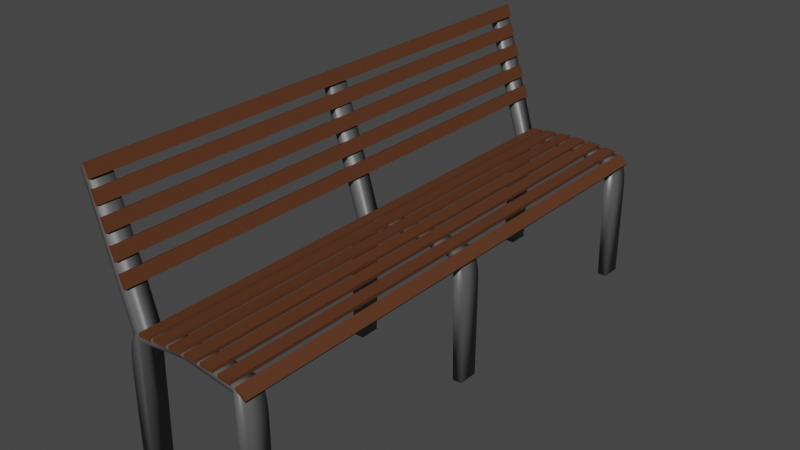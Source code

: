 # Source: Lookout_chair.blend  (saved by Blender 2.82.7; exported with 4.5.12 LTS)
import bpy
from mathutils import Matrix  # noqa: F401  (used for matrix-valued properties, if any)

bpy.ops.wm.read_factory_settings(use_empty=True)
scene = bpy.context.scene
scene.name = 'Scene'

# ---- collections
col_collection = bpy.data.collections.new('Collection'); scene.collection.children.link(col_collection)

# ---- materials (node trees are filled in below, after node groups)
mat_metal = bpy.data.materials.new('Metal')
mat_metal.alpha_threshold = 0.0
mat_metal.use_transparent_shadow = False
mat_metal.line_color = (0.0, 0.0, 0.0, 1.0)
mat_wood = bpy.data.materials.new('Wood')
mat_wood.use_backface_culling = True
mat_wood.use_transparent_shadow = False

# ---- material node trees
mat_metal.use_nodes = True; mat_metal.node_tree.nodes.clear()
_N = mat_metal.node_tree.nodes; _L = mat_metal.node_tree.links
n0 = _N.new('ShaderNodeOutputMaterial'); n0.name = 'Material Output'; n0.location = (300, 300)
n1 = _N.new('ShaderNodeBsdfPrincipled'); n1.name = 'Principled BSDF'; n1.location = (10, 300)
n1.distribution = 'GGX'
n1.subsurface_method = 'BURLEY'
n1.inputs[0].default_value = (0.1532, 0.1532, 0.1532, 1.0)
n1.inputs[1].default_value = 0.4587
n1.inputs[2].default_value = 0.4
n1.inputs[3].default_value = 1.45
n1.inputs[27].default_value = (0.0, 0.0, 0.0, 1.0)
n1.inputs[28].default_value = 1.0
_L.new(n1.outputs[0], n0.inputs[0])
n0.is_active_output = True
mat_wood.use_nodes = True; mat_wood.node_tree.nodes.clear()
_N = mat_wood.node_tree.nodes; _L = mat_wood.node_tree.links
n0 = _N.new('ShaderNodeOutputMaterial'); n0.name = 'Material Output'; n0.location = (300, 300)
n1 = _N.new('ShaderNodeBsdfPrincipled'); n1.name = 'Principled BSDF'; n1.location = (10, 300)
n1.distribution = 'GGX'
n1.subsurface_method = 'BURLEY'
n1.inputs[0].default_value = (0.1055, 0.03975, 0.01898, 1.0)
n1.inputs[3].default_value = 1.45
n1.inputs[13].default_value = 0.07798
n1.inputs[27].default_value = (0.0, 0.0, 0.0, 1.0)
n1.inputs[28].default_value = 1.0
_L.new(n1.outputs[0], n0.inputs[0])
n0.is_active_output = True

# ---- world
world_world = bpy.data.worlds.new('World'); scene.world = world_world
world_world.use_nodes = True; world_world.node_tree.nodes.clear()
_N = world_world.node_tree.nodes; _L = world_world.node_tree.links
n0 = _N.new('ShaderNodeOutputWorld'); n0.name = 'World Output'; n0.location = (300, 300)
n1 = _N.new('ShaderNodeBackground'); n1.name = 'Background'; n1.location = (10, 300)
n1.inputs[0].default_value = (0.05088, 0.05088, 0.05088, 1.0)
_L.new(n1.outputs[0], n0.inputs[0])
n0.is_active_output = True
world_world.color = (0.05088, 0.05088, 0.05088)
world_world.use_sun_shadow = False
world_world.sun_shadow_jitter_overblur = 0.0

# ---- meshes
me_cube = bpy.data.meshes.new('Cube')
me_cube.from_pydata([(0.8433, 1.003, 0.987), (0.8746, 1.003, 1.03), (0.8433, -7.145, 0.987), (0.8746, -7.145, 1.03), (0.9987, 1.003, 0.8733), (1.03, 1.003, 0.9161), (0.9987, -7.145, 0.8733), (1.03, -7.145, 0.9161), (0.5854, 0.9955, 1.017), (0.5894, 0.9955, 1.07), (0.5854, -7.153, 1.017), (0.5894, -7.153, 1.07), (0.7774, 0.9955, 1.002), (0.7814, 0.9955, 1.055), (0.7774, -7.153, 1.002), (0.7814, -7.153, 1.055), (0.3044, 0.9955, 1.048), (0.3085, 0.9955, 1.101), (0.3044, -7.153, 1.048), (0.3085, -7.153, 1.101), (0.4964, 0.9955, 1.034), (0.5005, 0.9955, 1.086), (0.4964, -7.153, 1.034), (0.5005, -7.153, 1.086), (0.03481, 0.9955, 1.048), (0.03655, 0.9955, 1.101), (0.03481, -7.153, 1.048), (0.03655, -7.153, 1.101), (0.2273, 0.9955, 1.042), (0.229, 0.9955, 1.095), (0.2273, -7.153, 1.042), (0.229, -7.153, 1.095), (-0.2285, 0.9955, 1.032), (-0.2332, 0.9955, 1.085), (-0.2285, -7.153, 1.032), (-0.2332, -7.153, 1.085), (-0.03668, 0.9955, 1.05), (-0.04143, 0.9955, 1.102), (-0.03668, -7.153, 1.05), (-0.04143, -7.153, 1.102), (-0.498, 0.9955, 1.018), (-0.5028, 0.9955, 1.071), (-0.498, -7.153, 1.018), (-0.5028, -7.153, 1.071), (-0.3062, 0.9955, 1.035), (-0.311, 0.9955, 1.088), (-0.3062, -7.153, 1.035), (-0.311, -7.153, 1.088), (-0.7572, 0.9955, 0.989), (-0.7619, 0.9955, 1.042), (-0.7572, -7.153, 0.989), (-0.7619, -7.153, 1.042), (-0.5654, 0.9955, 1.006), (-0.5701, 0.9955, 1.059), (-0.5654, -7.153, 1.006), (-0.5701, -7.153, 1.059), (-1.013, 0.9955, 1.73), (-0.963, 0.9955, 1.748), (-1.013, -7.153, 1.73), (-0.963, -7.153, 1.748), (-0.9496, 0.9955, 1.548), (-0.8996, 0.9955, 1.566), (-0.9496, -7.153, 1.548), (-0.8996, -7.153, 1.566), (-1.121, 0.9955, 2.055), (-1.071, 0.9955, 2.072), (-1.121, -7.153, 2.055), (-1.071, -7.153, 2.072), (-1.058, 0.9955, 1.873), (-1.008, 0.9955, 1.89), (-1.058, -7.153, 1.873), (-1.008, -7.153, 1.89), (-1.222, 0.9955, 2.388), (-1.172, 0.9955, 2.406), (-1.222, -7.153, 2.388), (-1.172, -7.153, 2.406), (-1.159, 0.9955, 2.206), (-1.109, 0.9955, 2.224), (-1.159, -7.153, 2.206), (-1.109, -7.153, 2.224), (-1.331, 0.9955, 2.702), (-1.281, 0.9955, 2.72), (-1.331, -7.153, 2.702), (-1.281, -7.153, 2.72), (-1.267, 0.9955, 2.52), (-1.217, 0.9955, 2.538), (-1.267, -7.153, 2.52), (-1.217, -7.153, 2.538), (-1.409, 0.9955, 3.006), (-1.359, 0.9955, 3.024), (-1.409, -7.153, 3.006), (-1.359, -7.153, 3.024), (-1.346, 0.9955, 2.824), (-1.296, 0.9955, 2.842), (-1.346, -7.153, 2.824), (-1.296, -7.153, 2.842)], [], [(0, 2, 3, 1), (2, 6, 7, 3), (6, 4, 5, 7), (4, 0, 1, 5), (7, 5, 1, 3), (8, 10, 11, 9), (10, 14, 15, 11), (14, 12, 13, 15), (12, 8, 9, 13), (15, 13, 9, 11), (16, 18, 19, 17), (18, 22, 23, 19), (22, 20, 21, 23), (20, 16, 17, 21), (23, 21, 17, 19), (24, 26, 27, 25), (26, 30, 31, 27), (30, 28, 29, 31), (28, 24, 25, 29), (31, 29, 25, 27), (32, 34, 35, 33), (34, 38, 39, 35), (38, 36, 37, 39), (36, 32, 33, 37), (39, 37, 33, 35), (40, 42, 43, 41), (42, 46, 47, 43), (46, 44, 45, 47), (44, 40, 41, 45), (47, 45, 41, 43), (48, 50, 51, 49), (50, 54, 55, 51), (54, 52, 53, 55), (52, 48, 49, 53), (55, 53, 49, 51), (56, 58, 59, 57), (58, 62, 63, 59), (62, 60, 61, 63), (60, 56, 57, 61), (63, 61, 57, 59), (64, 66, 67, 65), (66, 70, 71, 67), (70, 68, 69, 71), (68, 64, 65, 69), (71, 69, 65, 67), (72, 74, 75, 73), (74, 78, 79, 75), (78, 76, 77, 79), (76, 72, 73, 77), (79, 77, 73, 75), (80, 82, 83, 81), (82, 86, 87, 83), (86, 84, 85, 87), (84, 80, 81, 85), (87, 85, 81, 83), (88, 90, 91, 89), (90, 94, 95, 91), (94, 92, 93, 95), (92, 88, 89, 93), (95, 93, 89, 91), (90, 88, 92, 94), (82, 80, 84, 86), (74, 72, 76, 78), (66, 64, 68, 70), (58, 56, 60, 62), (50, 48, 52, 54), (42, 40, 44, 46), (34, 32, 36, 38), (26, 24, 28, 30), (18, 16, 20, 22), (10, 8, 12, 14), (2, 0, 4, 6)])
me_cube.polygons.foreach_set('material_index', [1, 1, 1, 1, 1, 1, 1, 1, 1, 1, 1, 1, 1, 1, 1, 1, 1, 1, 1, 1, 1, 1, 1, 1, 1, 1, 1, 1, 1, 1, 1, 1, 1, 1, 1, 1, 1, 1, 1, 1, 1, 1, 1, 1, 1, 1, 1, 1, 1, 1, 1, 1, 1, 1, 1, 1, 1, 1, 1, 1, 1, 1, 1, 1, 1, 1, 1, 1, 1, 1, 1, 1])
_uv = me_cube.uv_layers.new(name='UVMap')
_uv.uv.foreach_set('vector', [0.375, 0.0, 0.375, 0.25, 0.625, 0.25, 0.625, 0.0, 0.375, 0.25, 0.375, 0.5, 0.625, 0.5, 0.625, 0.25, 0.375, 0.5, 0.375, 0.75, 0.625, 0.75, 0.625, 0.5, 0.375, 0.75, 0.375, 1.0, 0.625, 1.0, 0.625, 0.75, 0.625, 0.5, 0.625, 0.75, 0.875, 0.75, 0.875, 0.5, 0.375, 0.0, 0.375, 0.25, 0.625, 0.25, 0.625, 0.0, 0.375, 0.25, 0.375, 0.5, 0.625, 0.5, 0.625, 0.25, 0.375, 0.5, 0.375, 0.75, 0.625, 0.75, 0.625, 0.5, 0.375, 0.75, 0.375, 1.0, 0.625, 1.0, 0.625, 0.75, 0.625, 0.5, 0.625, 0.75, 0.875, 0.75, 0.875, 0.5, 0.375, 0.0, 0.375, 0.25, 0.625, 0.25, 0.625, 0.0, 0.375, 0.25, 0.375, 0.5, 0.625, 0.5, 0.625, 0.25, 0.375, 0.5, 0.375, 0.75, 0.625, 0.75, 0.625, 0.5, 0.375, 0.75, 0.375, 1.0, 0.625, 1.0, 0.625, 0.75, 0.625, 0.5, 0.625, 0.75, 0.875, 0.75, 0.875, 0.5, 0.375, 0.0, 0.375, 0.25, 0.625, 0.25, 0.625, 0.0, 0.375, 0.25, 0.375, 0.5, 0.625, 0.5, 0.625, 0.25, 0.375, 0.5, 0.375, 0.75, 0.625, 0.75, 0.625, 0.5, 0.375, 0.75, 0.375, 1.0, 0.625, 1.0, 0.625, 0.75, 0.625, 0.5, 0.625, 0.75, 0.875, 0.75, 0.875, 0.5, 0.375, 0.0, 0.375, 0.25, 0.625, 0.25, 0.625, 0.0, 0.375, 0.25, 0.375, 0.5, 0.625, 0.5, 0.625, 0.25, 0.375, 0.5, 0.375, 0.75, 0.625, 0.75, 0.625, 0.5, 0.375, 0.75, 0.375, 1.0, 0.625, 1.0, 0.625, 0.75, 0.625, 0.5, 0.625, 0.75, 0.875, 0.75, 0.875, 0.5, 0.375, 0.0, 0.375, 0.25, 0.625, 0.25, 0.625, 0.0, 0.375, 0.25, 0.375, 0.5, 0.625, 0.5, 0.625, 0.25, 0.375, 0.5, 0.375, 0.75, 0.625, 0.75, 0.625, 0.5, 0.375, 0.75, 0.375, 1.0, 0.625, 1.0, 0.625, 0.75, 0.625, 0.5, 0.625, 0.75, 0.875, 0.75, 0.875, 0.5, 0.375, 0.0, 0.375, 0.25, 0.625, 0.25, 0.625, 0.0, 0.375, 0.25, 0.375, 0.5, 0.625, 0.5, 0.625, 0.25, 0.375, 0.5, 0.375, 0.75, 0.625, 0.75, 0.625, 0.5, 0.375, 0.75, 0.375, 1.0, 0.625, 1.0, 0.625, 0.75, 0.625, 0.5, 0.625, 0.75, 0.875, 0.75, 0.875, 0.5, 0.375, 0.0, 0.375, 0.25, 0.625, 0.25, 0.625, 0.0, 0.375, 0.25, 0.375, 0.5, 0.625, 0.5, 0.625, 0.25, 0.375, 0.5, 0.375, 0.75, 0.625, 0.75, 0.625, 0.5, 0.375, 0.75, 0.375, 1.0, 0.625, 1.0, 0.625, 0.75, 0.625, 0.5, 0.625, 0.75, 0.875, 0.75, 0.875, 0.5, 0.375, 0.0, 0.375, 0.25, 0.625, 0.25, 0.625, 0.0, 0.375, 0.25, 0.375, 0.5, 0.625, 0.5, 0.625, 0.25, 0.375, 0.5, 0.375, 0.75, 0.625, 0.75, 0.625, 0.5, 0.375, 0.75, 0.375, 1.0, 0.625, 1.0, 0.625, 0.75, 0.625, 0.5, 0.625, 0.75, 0.875, 0.75, 0.875, 0.5, 0.375, 0.0, 0.375, 0.25, 0.625, 0.25, 0.625, 0.0, 0.375, 0.25, 0.375, 0.5, 0.625, 0.5, 0.625, 0.25, 0.375, 0.5, 0.375, 0.75, 0.625, 0.75, 0.625, 0.5, 0.375, 0.75, 0.375, 1.0, 0.625, 1.0, 0.625, 0.75, 0.625, 0.5, 0.625, 0.75, 0.875, 0.75, 0.875, 0.5, 0.375, 0.0, 0.375, 0.25, 0.625, 0.25, 0.625, 0.0, 0.375, 0.25, 0.375, 0.5, 0.625, 0.5, 0.625, 0.25, 0.375, 0.5, 0.375, 0.75, 0.625, 0.75, 0.625, 0.5, 0.375, 0.75, 0.375, 1.0, 0.625, 1.0, 0.625, 0.75, 0.625, 0.5, 0.625, 0.75, 0.875, 0.75, 0.875, 0.5, 0.375, 0.0, 0.375, 0.25, 0.625, 0.25, 0.625, 0.0, 0.375, 0.25, 0.375, 0.5, 0.625, 0.5, 0.625, 0.25, 0.375, 0.5, 0.375, 0.75, 0.625, 0.75, 0.625, 0.5, 0.375, 0.75, 0.375, 1.0, 0.625, 1.0, 0.625, 0.75, 0.625, 0.5, 0.625, 0.75, 0.875, 0.75, 0.875, 0.5, 0.375, 0.25, 0.375, 1.0, 0.375, 0.75, 0.375, 0.5, 0.375, 0.25, 0.375, 1.0, 0.375, 0.75, 0.375, 0.5, 0.375, 0.25, 0.375, 1.0, 0.375, 0.75, 0.375, 0.5, 0.375, 0.25, 0.375, 1.0, 0.375, 0.75, 0.375, 0.5, 0.375, 0.25, 0.375, 1.0, 0.375, 0.75, 0.375, 0.5, 0.375, 0.25, 0.375, 1.0, 0.375, 0.75, 0.375, 0.5, 0.375, 0.25, 0.375, 1.0, 0.375, 0.75, 0.375, 0.5, 0.375, 0.25, 0.375, 1.0, 0.375, 0.75, 0.375, 0.5, 0.375, 0.25, 0.375, 1.0, 0.375, 0.75, 0.375, 0.5, 0.375, 0.25, 0.375, 1.0, 0.375, 0.75, 0.375, 0.5, 0.375, 0.25, 0.375, 1.0, 0.375, 0.75, 0.375, 0.5, 0.375, 0.25, 0.375, 1.0, 0.375, 0.75, 0.375, 0.5])
me_cube.materials.append(mat_metal)
me_cube.materials.append(mat_wood)
me_cube.use_remesh_preserve_volume = False
me_cube.use_remesh_preserve_attributes = False
me_cube.use_mirror_vertex_groups = False
me_cube.update()
me_cube_001 = bpy.data.meshes.new('Cube.001')
me_cube_001.from_pydata([(1.0, 1.0, -1.0), (1.0, 0.6824, -1.0), (-1.0, 1.0, -1.0), (-1.0, 0.6824, -1.0), (0.8539, 1.0, -1.0), (0.8539, 0.6824, 1.0), (0.8539, 0.6824, -1.0), (0.8093, 1.0, 0.9019), (0.8093, 0.6824, 1.0), (0.8093, 0.6824, 0.9019), (0.8093, 1.0, 1.0), (-0.8254, 1.0, -1.0), (-0.8254, 0.6824, -1.0), (-0.8254, 1.0, 1.0), (-0.7754, 0.6824, 0.9019), (-0.7754, 1.0, 1.0), (-0.7754, 1.0, 0.9019), (-0.7754, 0.6824, 1.0), (0.8539, 1.0, 1.0), (1.0, 1.0, 0.519), (0.9098, 1.0, 0.9634), (0.9572, 1.0, 0.8591), (0.9889, 1.0, 0.7031), (1.0, 0.6824, 0.519), (0.9889, 0.6824, 0.7031), (0.9572, 0.6824, 0.8591), (0.9098, 0.6824, 0.9634), (-1.0, 1.0, 0.4063), (-0.9867, 1.0, 0.6335), (-0.9489, 1.0, 0.8261), (-0.8922, 1.0, 0.9548), (-0.8254, 0.6824, 1.0), (-1.0, 0.6824, 0.4063), (-0.8922, 0.6824, 0.9548), (-0.9489, 0.6824, 0.8261), (-0.9867, 0.6824, 0.6335), (0.01693, 1.0, 1.006), (-0.6364, 1.0, 1.018), (0.6703, 1.0, 1.018), (-0.4026, 1.0, 1.041), (-0.1276, 1.0, 1.052), (0.1615, 1.0, 1.052), (0.4364, 1.0, 1.041), (0.6703, 0.6824, 1.018), (-0.6364, 0.6824, 1.018), (0.01693, 0.6824, 1.006), (0.4364, 0.6824, 1.041), (0.1615, 0.6824, 1.052), (-0.1276, 0.6824, 1.052), (-0.4026, 0.6824, 1.041), (-1.376, 0.6824, 2.96), (-1.376, 1.0, 2.96), (-1.493, 0.6824, 2.914), (-1.426, 0.6824, 2.96), (-1.426, 1.0, 2.96), (-1.493, 1.0, 2.914), (1.0, -2.907, -1.0), (1.0, -3.225, -1.0), (-1.0, -2.907, -1.0), (-1.0, -3.225, -1.0), (0.8539, -2.907, -1.0), (0.8539, -3.225, 1.0), (0.8539, -3.225, -1.0), (0.8093, -2.907, 0.9019), (0.8093, -3.225, 1.0), (0.8093, -3.225, 0.9019), (0.8093, -2.907, 1.0), (-0.8254, -2.907, -1.0), (-0.8254, -3.225, -1.0), (-0.8254, -2.907, 1.0), (-0.7754, -3.225, 0.9019), (-0.7754, -2.907, 1.0), (-0.7754, -2.907, 0.9019), (-0.7754, -3.225, 1.0), (0.8539, -2.907, 1.0), (1.0, -2.907, 0.519), (0.9098, -2.907, 0.9634), (0.9572, -2.907, 0.8591), (0.9889, -2.907, 0.7031), (1.0, -3.225, 0.519), (0.9889, -3.225, 0.7031), (0.9572, -3.225, 0.8591), (0.9098, -3.225, 0.9634), (-1.0, -2.907, 0.4063), (-0.9867, -2.907, 0.6335), (-0.9489, -2.907, 0.8261), (-0.8922, -2.907, 0.9548), (-0.8254, -3.225, 1.0), (-1.0, -3.225, 0.4063), (-0.8922, -3.225, 0.9548), (-0.9489, -3.225, 0.8261), (-0.9867, -3.225, 0.6335), (0.01693, -2.907, 1.006), (-0.6364, -2.907, 1.018), (0.6703, -2.907, 1.018), (-0.4026, -2.907, 1.041), (-0.1276, -2.907, 1.052), (0.1615, -2.907, 1.052), (0.4364, -2.907, 1.041), (0.6703, -3.225, 1.018), (-0.6364, -3.225, 1.018), (0.01693, -3.225, 1.006), (0.4364, -3.225, 1.041), (0.1615, -3.225, 1.052), (-0.1276, -3.225, 1.052), (-0.4026, -3.225, 1.041), (-1.376, -3.225, 2.96), (-1.376, -2.907, 2.96), (-1.493, -3.225, 2.914), (-1.426, -3.225, 2.96), (-1.426, -2.907, 2.96), (-1.493, -2.907, 2.914), (1.0, -6.814, -1.0), (1.0, -7.132, -1.0), (-1.0, -6.814, -1.0), (-1.0, -7.132, -1.0), (0.8539, -6.814, -1.0), (0.8539, -7.132, 1.0), (0.8539, -7.132, -1.0), (0.8093, -6.814, 0.9019), (0.8093, -7.132, 1.0), (0.8093, -7.132, 0.9019), (0.8093, -6.814, 1.0), (-0.8254, -6.814, -1.0), (-0.8254, -7.132, -1.0), (-0.8254, -6.814, 1.0), (-0.7754, -7.132, 0.9019), (-0.7754, -6.814, 1.0), (-0.7754, -6.814, 0.9019), (-0.7754, -7.132, 1.0), (0.8539, -6.814, 1.0), (1.0, -6.814, 0.519), (0.9098, -6.814, 0.9634), (0.9572, -6.814, 0.8591), (0.9889, -6.814, 0.7031), (1.0, -7.132, 0.519), (0.9889, -7.132, 0.7031), (0.9572, -7.132, 0.8591), (0.9098, -7.132, 0.9634), (-1.0, -6.814, 0.4063), (-0.9867, -6.814, 0.6335), (-0.9489, -6.814, 0.8261), (-0.8922, -6.814, 0.9548), (-0.8254, -7.132, 1.0), (-1.0, -7.132, 0.4063), (-0.8922, -7.132, 0.9548), (-0.9489, -7.132, 0.8261), (-0.9867, -7.132, 0.6335), (0.01693, -6.814, 1.006), (-0.6364, -6.814, 1.018), (0.6703, -6.814, 1.018), (-0.4026, -6.814, 1.041), (-0.1276, -6.814, 1.052), (0.1615, -6.814, 1.052), (0.4364, -6.814, 1.041), (0.6703, -7.132, 1.018), (-0.6364, -7.132, 1.018), (0.01693, -7.132, 1.006), (0.4364, -7.132, 1.041), (0.1615, -7.132, 1.052), (-0.1276, -7.132, 1.052), (-0.4026, -7.132, 1.041), (-1.376, -7.132, 2.96), (-1.376, -6.814, 2.96), (-1.493, -7.132, 2.914), (-1.426, -7.132, 2.96), (-1.426, -6.814, 2.96), (-1.493, -6.814, 2.914), (0.8433, 1.003, 0.987), (0.8433, -7.145, 0.987), (0.9987, 1.003, 0.8733), (0.9987, -7.145, 0.8733), (0.5854, 0.9955, 1.017), (0.5854, -7.153, 1.017), (0.7774, 0.9955, 1.002), (0.7774, -7.153, 1.002), (0.3044, 0.9955, 1.048), (0.3044, -7.153, 1.048), (0.4964, 0.9955, 1.034), (0.4964, -7.153, 1.034), (0.03481, 0.9955, 1.048), (0.03481, -7.153, 1.048), (0.2273, 0.9955, 1.042), (0.2273, -7.153, 1.042), (-0.2285, 0.9955, 1.032), (-0.2285, -7.153, 1.032), (-0.03668, 0.9955, 1.05), (-0.03668, -7.153, 1.05), (-0.498, 0.9955, 1.018), (-0.498, -7.153, 1.018), (-0.3062, 0.9955, 1.035), (-0.3062, -7.153, 1.035), (-0.7572, 0.9955, 0.989), (-0.7572, -7.153, 0.989), (-0.5654, 0.9955, 1.006), (-0.5654, -7.153, 1.006), (-1.013, 0.9955, 1.73), (-1.013, -7.153, 1.73), (-0.9496, 0.9955, 1.548), (-0.9496, -7.153, 1.548), (-1.121, 0.9955, 2.055), (-1.121, -7.153, 2.055), (-1.058, 0.9955, 1.873), (-1.058, -7.153, 1.873), (-1.222, 0.9955, 2.388), (-1.222, -7.153, 2.388), (-1.159, 0.9955, 2.206), (-1.159, -7.153, 2.206), (-1.331, 0.9955, 2.702), (-1.331, -7.153, 2.702), (-1.267, 0.9955, 2.52), (-1.267, -7.153, 2.52), (-1.409, 0.9955, 3.006), (-1.409, -7.153, 3.006), (-1.346, 0.9955, 2.824), (-1.346, -7.153, 2.824)], [], [(12, 31, 33, 34, 35, 32, 3), (4, 0, 1, 6), (0, 19, 23, 1), (7, 10, 18, 4), (7, 4, 6, 9), (1, 23, 24, 25, 26, 5, 6), (36, 7, 9, 45), (10, 38, 43, 8), (6, 5, 8, 9), (18, 10, 8, 5), (3, 32, 27, 2), (2, 11, 12, 3), (14, 17, 31, 12), (31, 13, 54, 53), (36, 38, 10, 7), (9, 8, 43, 45), (11, 13, 15, 16), (11, 16, 14, 12), (18, 5, 26, 20), (20, 26, 25, 21), (21, 25, 24, 22), (22, 24, 23, 19), (4, 18, 20, 21, 22, 19, 0), (30, 33, 52, 55), (33, 30, 29, 34), (34, 29, 28, 35), (35, 28, 27, 32), (2, 27, 28, 29, 30, 13, 11), (45, 44, 17, 14), (37, 15, 17, 44), (16, 36, 45, 14), (37, 39, 36), (39, 40, 36), (40, 41, 36), (41, 42, 36), (42, 38, 36), (43, 46, 45), (46, 47, 45), (47, 48, 45), (48, 49, 45), (49, 44, 45), (37, 44, 49, 39), (39, 49, 48, 40), (40, 48, 47, 41), (41, 47, 46, 42), (42, 46, 43, 38), (16, 15, 37, 36), (51, 54, 53, 50), (53, 54, 55, 52), (17, 15, 51, 50), (15, 13, 54, 51), (13, 30, 55, 54), (31, 17, 50, 53), (33, 31, 53, 52), (68, 87, 89, 90, 91, 88, 59), (60, 56, 57, 62), (56, 75, 79, 57), (63, 66, 74, 60), (63, 60, 62, 65), (57, 79, 80, 81, 82, 61, 62), (92, 63, 65, 101), (66, 94, 99, 64), (62, 61, 64, 65), (74, 66, 64, 61), (59, 88, 83, 58), (58, 67, 68, 59), (70, 73, 87, 68), (87, 69, 110, 109), (92, 94, 66, 63), (65, 64, 99, 101), (67, 69, 71, 72), (67, 72, 70, 68), (74, 61, 82, 76), (76, 82, 81, 77), (77, 81, 80, 78), (78, 80, 79, 75), (60, 74, 76, 77, 78, 75, 56), (86, 89, 108, 111), (89, 86, 85, 90), (90, 85, 84, 91), (91, 84, 83, 88), (58, 83, 84, 85, 86, 69, 67), (101, 100, 73, 70), (93, 71, 73, 100), (72, 92, 101, 70), (93, 95, 92), (95, 96, 92), (96, 97, 92), (97, 98, 92), (98, 94, 92), (99, 102, 101), (102, 103, 101), (103, 104, 101), (104, 105, 101), (105, 100, 101), (93, 100, 105, 95), (95, 105, 104, 96), (96, 104, 103, 97), (97, 103, 102, 98), (98, 102, 99, 94), (72, 71, 93, 92), (107, 110, 109, 106), (109, 110, 111, 108), (73, 71, 107, 106), (71, 69, 110, 107), (69, 86, 111, 110), (87, 73, 106, 109), (89, 87, 109, 108), (124, 143, 145, 146, 147, 144, 115), (116, 112, 113, 118), (112, 131, 135, 113), (119, 122, 130, 116), (119, 116, 118, 121), (113, 135, 136, 137, 138, 117, 118), (148, 119, 121, 157), (122, 150, 155, 120), (118, 117, 120, 121), (130, 122, 120, 117), (115, 144, 139, 114), (114, 123, 124, 115), (126, 129, 143, 124), (143, 125, 166, 165), (148, 150, 122, 119), (121, 120, 155, 157), (123, 125, 127, 128), (123, 128, 126, 124), (130, 117, 138, 132), (132, 138, 137, 133), (133, 137, 136, 134), (134, 136, 135, 131), (116, 130, 132, 133, 134, 131, 112), (142, 145, 164, 167), (145, 142, 141, 146), (146, 141, 140, 147), (147, 140, 139, 144), (114, 139, 140, 141, 142, 125, 123), (157, 156, 129, 126), (149, 127, 129, 156), (128, 148, 157, 126), (149, 151, 148), (151, 152, 148), (152, 153, 148), (153, 154, 148), (154, 150, 148), (155, 158, 157), (158, 159, 157), (159, 160, 157), (160, 161, 157), (161, 156, 157), (149, 156, 161, 151), (151, 161, 160, 152), (152, 160, 159, 153), (153, 159, 158, 154), (154, 158, 155, 150), (128, 127, 149, 148), (163, 166, 165, 162), (165, 166, 167, 164), (129, 127, 163, 162), (127, 125, 166, 163), (125, 142, 167, 166), (143, 129, 162, 165), (145, 143, 165, 164), (169, 171, 170, 168), (173, 175, 174, 172), (177, 179, 178, 176), (181, 183, 182, 180), (185, 187, 186, 184), (189, 191, 190, 188), (193, 195, 194, 192), (197, 199, 198, 196), (201, 203, 202, 200), (205, 207, 206, 204), (209, 211, 210, 208), (213, 215, 214, 212)])
me_cube_001.polygons.foreach_set('use_smooth', [1, 1, 1, 1, 1, 1, 1, 1, 1, 1, 1, 1, 1, 1, 1, 1, 1, 1, 1, 1, 1, 1, 1, 1, 1, 1, 1, 1, 1, 1, 1, 1, 1, 1, 1, 1, 1, 1, 1, 1, 1, 1, 1, 1, 1, 1, 1, 1, 1, 1, 1, 1, 1, 1, 1, 1, 1, 1, 1, 1, 1, 1, 1, 1, 1, 1, 1, 1, 1, 1, 1, 1, 1, 1, 1, 1, 1, 1, 1, 1, 1, 1, 1, 1, 1, 1, 1, 1, 1, 1, 1, 1, 1, 1, 1, 1, 1, 1, 1, 1, 1, 1, 1, 1, 1, 1, 1, 1, 1, 1, 1, 1, 1, 1, 1, 1, 1, 1, 1, 1, 1, 1, 1, 1, 1, 1, 1, 1, 1, 1, 1, 1, 1, 1, 1, 1, 1, 1, 1, 1, 1, 1, 1, 1, 1, 1, 1, 1, 1, 1, 1, 1, 1, 1, 1, 1, 1, 1, 1, 1, 1, 1, 0, 0, 0, 0, 0, 0, 0, 0, 0, 0, 0, 0])
me_cube_001.polygons.foreach_set('material_index', [0, 0, 0, 0, 0, 0, 0, 0, 0, 0, 0, 0, 0, 0, 0, 0, 0, 0, 0, 0, 0, 0, 0, 0, 0, 0, 0, 0, 0, 0, 0, 0, 0, 0, 0, 0, 0, 0, 0, 0, 0, 0, 0, 0, 0, 0, 0, 0, 0, 0, 0, 0, 0, 0, 0, 0, 0, 0, 0, 0, 0, 0, 0, 0, 0, 0, 0, 0, 0, 0, 0, 0, 0, 0, 0, 0, 0, 0, 0, 0, 0, 0, 0, 0, 0, 0, 0, 0, 0, 0, 0, 0, 0, 0, 0, 0, 0, 0, 0, 0, 0, 0, 0, 0, 0, 0, 0, 0, 0, 0, 0, 0, 0, 0, 0, 0, 0, 0, 0, 0, 0, 0, 0, 0, 0, 0, 0, 0, 0, 0, 0, 0, 0, 0, 0, 0, 0, 0, 0, 0, 0, 0, 0, 0, 0, 0, 0, 0, 0, 0, 0, 0, 0, 0, 0, 0, 0, 0, 0, 0, 0, 0, 1, 1, 1, 1, 1, 1, 1, 1, 1, 1, 1, 1])
_uv = me_cube_001.uv_layers.new(name='UVMap')
_uv.uv.foreach_set('vector', [0.375, 0.9882, 0.625, 0.9882, 0.6194, 0.9927, 0.6033, 0.9966, 0.5792, 0.9991, 0.5508, 1.0, 0.375, 1.0, 0.25, 0.5, 0.375, 0.5, 0.375, 0.75, 0.25, 0.75, 0.375, 0.5, 0.5649, 0.5, 0.5649, 0.75, 0.375, 0.75, 0.375, 0.372, 0.625, 0.372, 0.625, 0.375, 0.375, 0.375, 0.247, 0.5, 0.25, 0.5, 0.25, 0.75, 0.247, 0.75, 0.375, 0.75, 0.5649, 0.75, 0.5879, 0.7532, 0.6191, 0.7622, 0.6749, 0.7757, 0.625, 0.875, 0.375, 0.875, 0.1936, 0.5, 0.247, 0.5, 0.247, 0.75, 0.1936, 0.75, 0.753, 0.5, 0.7624, 0.5, 0.7624, 0.75, 0.753, 0.75, 0.375, 0.875, 0.625, 0.875, 0.625, 0.878, 0.375, 0.878, 0.75, 0.5, 0.753, 0.5, 0.753, 0.75, 0.75, 0.75, 0.375, 0.0, 0.5508, 0.0, 0.5508, 0.25, 0.375, 0.25, 0.125, 0.5, 0.1368, 0.5, 0.1368, 0.75, 0.125, 0.75, 0.375, 0.9849, 0.625, 0.9849, 0.625, 0.9882, 0.375, 0.9882, 0.8632, 0.75, 0.8632, 0.5, 0.8632, 0.5, 0.8632, 0.75, 0.3751, 0.3186, 0.625, 0.3626, 0.625, 0.372, 0.375, 0.372, 0.375, 0.878, 0.625, 0.878, 0.625, 0.8874, 0.375, 0.9314, 0.375, 0.2618, 0.625, 0.2618, 0.625, 0.2651, 0.375, 0.2651, 0.1368, 0.5, 0.1401, 0.5, 0.1401, 0.75, 0.1368, 0.75, 0.75, 0.5, 0.75, 0.75, 0.6749, 0.7757, 0.6749, 0.4743, 0.6749, 0.4743, 0.6749, 0.7757, 0.6191, 0.7622, 0.6191, 0.4878, 0.6191, 0.4878, 0.6191, 0.7622, 0.5879, 0.7532, 0.5879, 0.4968, 0.5879, 0.4968, 0.5879, 0.7532, 0.5649, 0.75, 0.5649, 0.5, 0.375, 0.375, 0.625, 0.375, 0.6749, 0.4743, 0.6191, 0.4878, 0.5879, 0.4968, 0.5649, 0.5, 0.375, 0.5, 0.8677, 0.5, 0.8677, 0.75, 0.8677, 0.75, 0.8677, 0.5, 0.8677, 0.75, 0.8677, 0.5, 0.875, 0.5, 0.875, 0.75, 0.625, 0.0, 0.625, 0.25, 0.5792, 0.25, 0.5792, 0.0, 0.5792, 0.0, 0.5792, 0.25, 0.5508, 0.25, 0.5508, 0.0, 0.375, 0.25, 0.5508, 0.25, 0.5792, 0.2509, 0.6033, 0.2534, 0.6194, 0.2573, 0.625, 0.2618, 0.375, 0.2618, 0.3751, 0.9314, 0.625, 0.9755, 0.625, 0.9849, 0.375, 0.9849, 0.8505, 0.5, 0.8599, 0.5, 0.8599, 0.75, 0.8505, 0.75, 0.1401, 0.5, 0.1936, 0.5, 0.1936, 0.75, 0.1401, 0.75, 0.625, 0.2745, 0.6036, 0.2903, 0.3751, 0.3186, 0.6036, 0.2903, 0.625, 0.3085, 0.3751, 0.3186, 0.625, 0.3085, 0.4932, 0.3186, 0.3751, 0.3186, 0.4932, 0.3186, 0.4633, 0.3186, 0.3751, 0.3186, 0.4633, 0.3186, 0.4065, 0.3186, 0.3751, 0.3186, 0.625, 0.8874, 0.6036, 0.9031, 0.3751, 0.9314, 0.6036, 0.9031, 0.625, 0.9214, 0.3751, 0.9314, 0.625, 0.9214, 0.4932, 0.9314, 0.3751, 0.9314, 0.4932, 0.9314, 0.4633, 0.9314, 0.3751, 0.9314, 0.4633, 0.9314, 0.4065, 0.9314, 0.3751, 0.9314, 0.8505, 0.5, 0.8505, 0.75, 0.8348, 0.75, 0.8348, 0.5, 0.8348, 0.5, 0.8348, 0.75, 0.8165, 0.75, 0.8165, 0.5, 0.8165, 0.5, 0.8165, 0.75, 0.7964, 0.75, 0.7964, 0.5, 0.7964, 0.5, 0.7964, 0.75, 0.7781, 0.75, 0.7781, 0.5, 0.7781, 0.5, 0.7781, 0.75, 0.7624, 0.75, 0.7624, 0.5, 0.375, 0.2651, 0.625, 0.2651, 0.625, 0.2745, 0.375, 0.3186, 0.8599, 0.5, 0.8632, 0.5, 0.8632, 0.75, 0.8599, 0.75, 0.8632, 0.75, 0.8632, 0.5, 0.8677, 0.5, 0.8677, 0.75, 0.8599, 0.75, 0.8599, 0.5, 0.8599, 0.5, 0.8599, 0.75, 0.625, 0.2651, 0.625, 0.2618, 0.625, 0.2618, 0.625, 0.2651, 0.625, 0.2618, 0.6194, 0.2573, 0.6194, 0.2573, 0.625, 0.2618, 0.625, 0.9882, 0.625, 0.9849, 0.625, 0.9849, 0.625, 0.9882, 0.6194, 0.9927, 0.625, 0.9882, 0.625, 0.9882, 0.6194, 0.9927, 0.375, 0.9882, 0.625, 0.9882, 0.6194, 0.9927, 0.6033, 0.9966, 0.5792, 0.9991, 0.5508, 1.0, 0.375, 1.0, 0.25, 0.5, 0.375, 0.5, 0.375, 0.75, 0.25, 0.75, 0.375, 0.5, 0.5649, 0.5, 0.5649, 0.75, 0.375, 0.75, 0.375, 0.372, 0.625, 0.372, 0.625, 0.375, 0.375, 0.375, 0.247, 0.5, 0.25, 0.5, 0.25, 0.75, 0.247, 0.75, 0.375, 0.75, 0.5649, 0.75, 0.5879, 0.7532, 0.6191, 0.7622, 0.6749, 0.7757, 0.625, 0.875, 0.375, 0.875, 0.1936, 0.5, 0.247, 0.5, 0.247, 0.75, 0.1936, 0.75, 0.753, 0.5, 0.7624, 0.5, 0.7624, 0.75, 0.753, 0.75, 0.375, 0.875, 0.625, 0.875, 0.625, 0.878, 0.375, 0.878, 0.75, 0.5, 0.753, 0.5, 0.753, 0.75, 0.75, 0.75, 0.375, 0.0, 0.5508, 0.0, 0.5508, 0.25, 0.375, 0.25, 0.125, 0.5, 0.1368, 0.5, 0.1368, 0.75, 0.125, 0.75, 0.375, 0.9849, 0.625, 0.9849, 0.625, 0.9882, 0.375, 0.9882, 0.8632, 0.75, 0.8632, 0.5, 0.8632, 0.5, 0.8632, 0.75, 0.3751, 0.3186, 0.625, 0.3626, 0.625, 0.372, 0.375, 0.372, 0.375, 0.878, 0.625, 0.878, 0.625, 0.8874, 0.375, 0.9314, 0.375, 0.2618, 0.625, 0.2618, 0.625, 0.2651, 0.375, 0.2651, 0.1368, 0.5, 0.1401, 0.5, 0.1401, 0.75, 0.1368, 0.75, 0.75, 0.5, 0.75, 0.75, 0.6749, 0.7757, 0.6749, 0.4743, 0.6749, 0.4743, 0.6749, 0.7757, 0.6191, 0.7622, 0.6191, 0.4878, 0.6191, 0.4878, 0.6191, 0.7622, 0.5879, 0.7532, 0.5879, 0.4968, 0.5879, 0.4968, 0.5879, 0.7532, 0.5649, 0.75, 0.5649, 0.5, 0.375, 0.375, 0.625, 0.375, 0.6749, 0.4743, 0.6191, 0.4878, 0.5879, 0.4968, 0.5649, 0.5, 0.375, 0.5, 0.8677, 0.5, 0.8677, 0.75, 0.8677, 0.75, 0.8677, 0.5, 0.8677, 0.75, 0.8677, 0.5, 0.875, 0.5, 0.875, 0.75, 0.625, 0.0, 0.625, 0.25, 0.5792, 0.25, 0.5792, 0.0, 0.5792, 0.0, 0.5792, 0.25, 0.5508, 0.25, 0.5508, 0.0, 0.375, 0.25, 0.5508, 0.25, 0.5792, 0.2509, 0.6033, 0.2534, 0.6194, 0.2573, 0.625, 0.2618, 0.375, 0.2618, 0.3751, 0.9314, 0.625, 0.9755, 0.625, 0.9849, 0.375, 0.9849, 0.8505, 0.5, 0.8599, 0.5, 0.8599, 0.75, 0.8505, 0.75, 0.1401, 0.5, 0.1936, 0.5, 0.1936, 0.75, 0.1401, 0.75, 0.625, 0.2745, 0.6036, 0.2903, 0.3751, 0.3186, 0.6036, 0.2903, 0.625, 0.3085, 0.3751, 0.3186, 0.625, 0.3085, 0.4932, 0.3186, 0.3751, 0.3186, 0.4932, 0.3186, 0.4633, 0.3186, 0.3751, 0.3186, 0.4633, 0.3186, 0.4065, 0.3186, 0.3751, 0.3186, 0.625, 0.8874, 0.6036, 0.9031, 0.3751, 0.9314, 0.6036, 0.9031, 0.625, 0.9214, 0.3751, 0.9314, 0.625, 0.9214, 0.4932, 0.9314, 0.3751, 0.9314, 0.4932, 0.9314, 0.4633, 0.9314, 0.3751, 0.9314, 0.4633, 0.9314, 0.4065, 0.9314, 0.3751, 0.9314, 0.8505, 0.5, 0.8505, 0.75, 0.8348, 0.75, 0.8348, 0.5, 0.8348, 0.5, 0.8348, 0.75, 0.8165, 0.75, 0.8165, 0.5, 0.8165, 0.5, 0.8165, 0.75, 0.7964, 0.75, 0.7964, 0.5, 0.7964, 0.5, 0.7964, 0.75, 0.7781, 0.75, 0.7781, 0.5, 0.7781, 0.5, 0.7781, 0.75, 0.7624, 0.75, 0.7624, 0.5, 0.375, 0.2651, 0.625, 0.2651, 0.625, 0.2745, 0.375, 0.3186, 0.8599, 0.5, 0.8632, 0.5, 0.8632, 0.75, 0.8599, 0.75, 0.8632, 0.75, 0.8632, 0.5, 0.8677, 0.5, 0.8677, 0.75, 0.8599, 0.75, 0.8599, 0.5, 0.8599, 0.5, 0.8599, 0.75, 0.625, 0.2651, 0.625, 0.2618, 0.625, 0.2618, 0.625, 0.2651, 0.625, 0.2618, 0.6194, 0.2573, 0.6194, 0.2573, 0.625, 0.2618, 0.625, 0.9882, 0.625, 0.9849, 0.625, 0.9849, 0.625, 0.9882, 0.6194, 0.9927, 0.625, 0.9882, 0.625, 0.9882, 0.6194, 0.9927, 0.375, 0.9882, 0.625, 0.9882, 0.6194, 0.9927, 0.6033, 0.9966, 0.5792, 0.9991, 0.5508, 1.0, 0.375, 1.0, 0.25, 0.5, 0.375, 0.5, 0.375, 0.75, 0.25, 0.75, 0.375, 0.5, 0.5649, 0.5, 0.5649, 0.75, 0.375, 0.75, 0.375, 0.372, 0.625, 0.372, 0.625, 0.375, 0.375, 0.375, 0.247, 0.5, 0.25, 0.5, 0.25, 0.75, 0.247, 0.75, 0.375, 0.75, 0.5649, 0.75, 0.5879, 0.7532, 0.6191, 0.7622, 0.6749, 0.7757, 0.625, 0.875, 0.375, 0.875, 0.1936, 0.5, 0.247, 0.5, 0.247, 0.75, 0.1936, 0.75, 0.753, 0.5, 0.7624, 0.5, 0.7624, 0.75, 0.753, 0.75, 0.375, 0.875, 0.625, 0.875, 0.625, 0.878, 0.375, 0.878, 0.75, 0.5, 0.753, 0.5, 0.753, 0.75, 0.75, 0.75, 0.375, 0.0, 0.5508, 0.0, 0.5508, 0.25, 0.375, 0.25, 0.125, 0.5, 0.1368, 0.5, 0.1368, 0.75, 0.125, 0.75, 0.375, 0.9849, 0.625, 0.9849, 0.625, 0.9882, 0.375, 0.9882, 0.8632, 0.75, 0.8632, 0.5, 0.8632, 0.5, 0.8632, 0.75, 0.3751, 0.3186, 0.625, 0.3626, 0.625, 0.372, 0.375, 0.372, 0.375, 0.878, 0.625, 0.878, 0.625, 0.8874, 0.375, 0.9314, 0.375, 0.2618, 0.625, 0.2618, 0.625, 0.2651, 0.375, 0.2651, 0.1368, 0.5, 0.1401, 0.5, 0.1401, 0.75, 0.1368, 0.75, 0.75, 0.5, 0.75, 0.75, 0.6749, 0.7757, 0.6749, 0.4743, 0.6749, 0.4743, 0.6749, 0.7757, 0.6191, 0.7622, 0.6191, 0.4878, 0.6191, 0.4878, 0.6191, 0.7622, 0.5879, 0.7532, 0.5879, 0.4968, 0.5879, 0.4968, 0.5879, 0.7532, 0.5649, 0.75, 0.5649, 0.5, 0.375, 0.375, 0.625, 0.375, 0.6749, 0.4743, 0.6191, 0.4878, 0.5879, 0.4968, 0.5649, 0.5, 0.375, 0.5, 0.8677, 0.5, 0.8677, 0.75, 0.8677, 0.75, 0.8677, 0.5, 0.8677, 0.75, 0.8677, 0.5, 0.875, 0.5, 0.875, 0.75, 0.625, 0.0, 0.625, 0.25, 0.5792, 0.25, 0.5792, 0.0, 0.5792, 0.0, 0.5792, 0.25, 0.5508, 0.25, 0.5508, 0.0, 0.375, 0.25, 0.5508, 0.25, 0.5792, 0.2509, 0.6033, 0.2534, 0.6194, 0.2573, 0.625, 0.2618, 0.375, 0.2618, 0.3751, 0.9314, 0.625, 0.9755, 0.625, 0.9849, 0.375, 0.9849, 0.8505, 0.5, 0.8599, 0.5, 0.8599, 0.75, 0.8505, 0.75, 0.1401, 0.5, 0.1936, 0.5, 0.1936, 0.75, 0.1401, 0.75, 0.625, 0.2745, 0.6036, 0.2903, 0.3751, 0.3186, 0.6036, 0.2903, 0.625, 0.3085, 0.3751, 0.3186, 0.625, 0.3085, 0.4932, 0.3186, 0.3751, 0.3186, 0.4932, 0.3186, 0.4633, 0.3186, 0.3751, 0.3186, 0.4633, 0.3186, 0.4065, 0.3186, 0.3751, 0.3186, 0.625, 0.8874, 0.6036, 0.9031, 0.3751, 0.9314, 0.6036, 0.9031, 0.625, 0.9214, 0.3751, 0.9314, 0.625, 0.9214, 0.4932, 0.9314, 0.3751, 0.9314, 0.4932, 0.9314, 0.4633, 0.9314, 0.3751, 0.9314, 0.4633, 0.9314, 0.4065, 0.9314, 0.3751, 0.9314, 0.8505, 0.5, 0.8505, 0.75, 0.8348, 0.75, 0.8348, 0.5, 0.8348, 0.5, 0.8348, 0.75, 0.8165, 0.75, 0.8165, 0.5, 0.8165, 0.5, 0.8165, 0.75, 0.7964, 0.75, 0.7964, 0.5, 0.7964, 0.5, 0.7964, 0.75, 0.7781, 0.75, 0.7781, 0.5, 0.7781, 0.5, 0.7781, 0.75, 0.7624, 0.75, 0.7624, 0.5, 0.375, 0.2651, 0.625, 0.2651, 0.625, 0.2745, 0.375, 0.3186, 0.8599, 0.5, 0.8632, 0.5, 0.8632, 0.75, 0.8599, 0.75, 0.8632, 0.75, 0.8632, 0.5, 0.8677, 0.5, 0.8677, 0.75, 0.8599, 0.75, 0.8599, 0.5, 0.8599, 0.5, 0.8599, 0.75, 0.625, 0.2651, 0.625, 0.2618, 0.625, 0.2618, 0.625, 0.2651, 0.625, 0.2618, 0.6194, 0.2573, 0.6194, 0.2573, 0.625, 0.2618, 0.625, 0.9882, 0.625, 0.9849, 0.625, 0.9849, 0.625, 0.9882, 0.6194, 0.9927, 0.625, 0.9882, 0.625, 0.9882, 0.6194, 0.9927, 0.125, 0.5, 0.375, 0.5, 0.375, 0.75, 0.125, 0.75, 0.125, 0.5, 0.375, 0.5, 0.375, 0.75, 0.125, 0.75, 0.125, 0.5, 0.375, 0.5, 0.375, 0.75, 0.125, 0.75, 0.125, 0.5, 0.375, 0.5, 0.375, 0.75, 0.125, 0.75, 0.125, 0.5, 0.375, 0.5, 0.375, 0.75, 0.125, 0.75, 0.125, 0.5, 0.375, 0.5, 0.375, 0.75, 0.125, 0.75, 0.125, 0.5, 0.375, 0.5, 0.375, 0.75, 0.125, 0.75, 0.125, 0.5, 0.375, 0.5, 0.375, 0.75, 0.125, 0.75, 0.125, 0.5, 0.375, 0.5, 0.375, 0.75, 0.125, 0.75, 0.125, 0.5, 0.375, 0.5, 0.375, 0.75, 0.125, 0.75, 0.125, 0.5, 0.375, 0.5, 0.375, 0.75, 0.125, 0.75, 0.125, 0.5, 0.375, 0.5, 0.375, 0.75, 0.125, 0.75])
me_cube_001.materials.append(mat_metal)
me_cube_001.materials.append(mat_wood)
me_cube_001.use_remesh_preserve_volume = False
me_cube_001.use_remesh_preserve_attributes = False
me_cube_001.use_mirror_vertex_groups = False
me_cube_001.update()

# ---- objects
ob_chair = bpy.data.objects.new('chair', me_cube)
ob_chair_001 = bpy.data.objects.new('chair.001', me_cube_001)

# ---- transforms, parenting, visibility, modifiers, constraints
ob_chair.location = (0.0, 3.033, 1.011)
ob_chair.lock_rotations_4d = False
ob_chair.empty_display_type = 'ARROWS'
ob_chair.lineart.crease_threshold = 0.0
ob_chair_001.location = (0.0, 3.033, 1.011)
ob_chair_001.lock_rotations_4d = False
ob_chair_001.empty_display_type = 'ARROWS'
ob_chair_001.lineart.crease_threshold = 0.0

# ---- collection membership
col_collection.objects.link(ob_chair)
col_collection.objects.link(ob_chair_001)

# ---- scene / render settings (as saved in the file)
scene.frame_start = 1; scene.frame_end = 250; scene.frame_set(26)
scene.render.engine = 'BLENDER_EEVEE_NEXT'
scene.cycles.use_denoising = False
scene.cycles.samples = 128
scene.cycles.sampling_pattern = 'TABULATED_SOBOL'
scene.cycles.use_adaptive_sampling = False
scene.cycles.use_light_tree = False
scene.view_settings.view_transform = 'Filmic'
bpy.context.view_layer.update()

# ---- added for rendering (the .blend has no active camera and no usable light): camera, sun
cam_auto = bpy.data.cameras.new('AutoCamera')
cam_auto.lens = 50.0
cam_auto.sensor_width = 36.0
cam_auto.clip_end = 1000.0
ob_auto_camera = bpy.data.objects.new('AutoCamera', cam_auto)
scene.collection.objects.link(ob_auto_camera)
ob_auto_camera.location = (8.50109, -10.5207, 9.00875)
ob_auto_camera.rotation_euler = (1.09748, -7.21219e-08, 0.694738)
scene.camera = ob_auto_camera
light_auto_sun = bpy.data.lights.new('AutoSun', 'SUN')
light_auto_sun.energy = 3.0
light_auto_sun.angle = 0.0523599
ob_auto_sun = bpy.data.objects.new('AutoSun', light_auto_sun)
scene.collection.objects.link(ob_auto_sun)
ob_auto_sun.rotation_euler = (0.872665, 0.174533, 0.523599)
bpy.context.view_layer.update()

